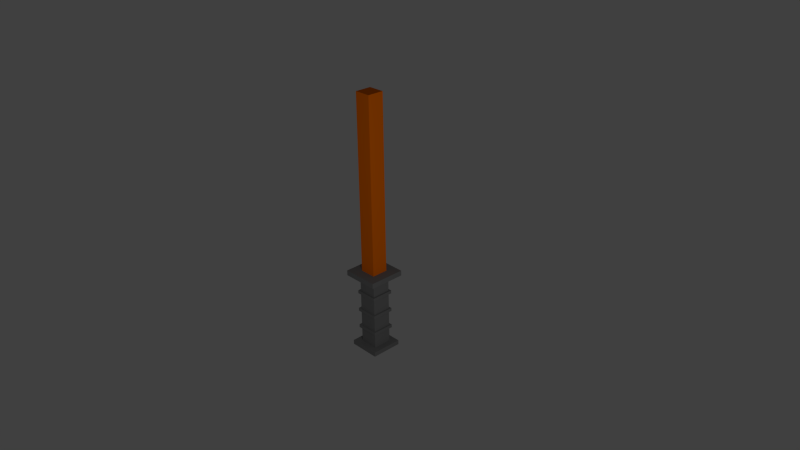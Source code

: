 # Source: orange_saber.blend  (saved by Blender 2.69.0; exported with 4.5.12 LTS)
import bpy
from mathutils import Matrix  # noqa: F401  (used for matrix-valued properties, if any)

bpy.ops.wm.read_factory_settings(use_empty=True)
scene = bpy.context.scene
scene.name = 'Scene'

# ---- collections
col_collection_1 = bpy.data.collections.new('Collection 1'); scene.collection.children.link(col_collection_1)

# ---- materials (node trees are filled in below, after node groups)
mat_material_001 = bpy.data.materials.new('Material.001')
mat_material_001.alpha_threshold = 0.0
mat_material_001.use_transparent_shadow = False
mat_material_001.diffuse_color = (0.2122, 0.2122, 0.2122, 1.0)
mat_material_001.specular_color = (0.2122, 0.2122, 0.2122)
mat_material_001.roughness = 0.5
mat_material_001.line_color = (0.0, 0.0, 0.0, 1.0)
mat_material_006 = bpy.data.materials.new('Material.006')
mat_material_006.alpha_threshold = 0.0
mat_material_006.use_transparent_shadow = False
mat_material_006.diffuse_color = (1.0, 0.1845, 0.0, 1.0)
mat_material_006.specular_color = (1.0, 0.1845, 0.0)
mat_material_006.roughness = 0.5
mat_material_006.line_color = (0.0, 0.0, 0.0, 1.0)

# ---- material node trees

# ---- world
world_world = bpy.data.worlds.new('World'); scene.world = world_world
world_world.color = (0.05088, 0.05088, 0.05088)
world_world.use_sun_shadow = False
world_world.sun_shadow_jitter_overblur = 0.0
world_world.cycles.sampling_method = 'MANUAL'
world_world.cycles.sample_map_resolution = 256

# ---- cameras
cam_camera = bpy.data.cameras.new('Camera')
cam_camera.clip_end = 100.0
cam_camera.lens = 35.0
cam_camera.sensor_width = 32.0
cam_camera.sensor_height = 18.0
cam_camera.ortho_scale = 7.314
cam_camera.dof.focus_distance = 0.0
cam_camera.dof.aperture_fstop = 128.0

# ---- lights
light_lamp = bpy.data.lights.new('Lamp', 'POINT')
light_lamp.transmission_factor = 0.0
light_lamp.cutoff_distance = 30.0
light_lamp.energy = 100.0
light_lamp.shadow_buffer_clip_start = 1.001
light_lamp.shadow_soft_size = 0.1
light_lamp.shadow_maximum_resolution = 0.006
light_lamp.use_absolute_resolution = True
light_lamp.cycles.use_multiple_importance_sampling = False

# ---- meshes
me_cube = bpy.data.meshes.new('Cube')
me_cube.from_pydata([(1.0, 1.0, -1.0), (1.0, -1.0, -1.0), (-1.0, -1.0, -1.0), (-1.0, 1.0, -1.0), (1.0, 1.0, 7.409), (1.0, -1.0, 7.409), (-1.0, -1.0, 7.409), (-1.0, 1.0, 7.409)], [], [(0, 1, 2, 3), (4, 7, 6, 5), (0, 4, 5, 1), (1, 5, 6, 2), (2, 6, 7, 3), (4, 0, 3, 7)])
me_cube.materials.append(mat_material_001)
me_cube.use_remesh_preserve_volume = False
me_cube.use_remesh_preserve_attributes = False
me_cube.use_mirror_vertex_groups = False
me_cube.update()
me_cube_001 = bpy.data.meshes.new('Cube.001')
me_cube_001.from_pydata([(1.0, 1.0, -1.0), (1.0, -1.0, -1.0), (-1.0, -1.0, -1.0), (-1.0, 1.0, -1.0), (1.0, 1.0, -0.2578), (1.0, -1.0, -0.2578), (-1.0, -1.0, -0.2578), (-1.0, 1.0, -0.2578)], [], [(0, 1, 2, 3), (4, 7, 6, 5), (0, 4, 5, 1), (1, 5, 6, 2), (2, 6, 7, 3), (4, 0, 3, 7)])
me_cube_001.materials.append(mat_material_001)
me_cube_001.use_remesh_preserve_volume = False
me_cube_001.use_remesh_preserve_attributes = False
me_cube_001.use_mirror_vertex_groups = False
me_cube_001.update()
me_cube_002 = bpy.data.meshes.new('Cube.002')
me_cube_002.from_pydata([(1.0, 1.0, -1.0), (1.0, -1.0, -1.0), (-1.0, -1.0, -1.0), (-1.0, 1.0, -1.0), (1.0, 1.0, -0.2578), (1.0, -1.0, -0.2578), (-1.0, -1.0, -0.2578), (-1.0, 1.0, -0.2578)], [], [(0, 1, 2, 3), (4, 7, 6, 5), (0, 4, 5, 1), (1, 5, 6, 2), (2, 6, 7, 3), (4, 0, 3, 7)])
me_cube_002.materials.append(mat_material_001)
me_cube_002.use_remesh_preserve_volume = False
me_cube_002.use_remesh_preserve_attributes = False
me_cube_002.use_mirror_vertex_groups = False
me_cube_002.update()
me_cube_003 = bpy.data.meshes.new('Cube.003')
me_cube_003.from_pydata([(1.0, 1.0, -1.0), (1.0, -1.0, -1.0), (-1.0, -1.0, -1.0), (-1.0, 1.0, -1.0), (1.0, 1.0, -0.2578), (1.0, -1.0, -0.2578), (-1.0, -1.0, -0.2578), (-1.0, 1.0, -0.2578)], [], [(0, 1, 2, 3), (4, 7, 6, 5), (0, 4, 5, 1), (1, 5, 6, 2), (2, 6, 7, 3), (4, 0, 3, 7)])
me_cube_003.materials.append(mat_material_001)
me_cube_003.use_remesh_preserve_volume = False
me_cube_003.use_remesh_preserve_attributes = False
me_cube_003.use_mirror_vertex_groups = False
me_cube_003.update()
me_cube_004 = bpy.data.meshes.new('Cube.004')
me_cube_004.from_pydata([(1.0, 1.0, -1.0), (1.0, -1.0, -1.0), (-1.0, -1.0, -1.0), (-1.0, 1.0, -1.0), (1.0, 1.0, -0.2578), (1.0, -1.0, -0.2578), (-1.0, -1.0, -0.2578), (-1.0, 1.0, -0.2578)], [], [(0, 1, 2, 3), (4, 7, 6, 5), (0, 4, 5, 1), (1, 5, 6, 2), (2, 6, 7, 3), (4, 0, 3, 7)])
me_cube_004.materials.append(mat_material_001)
me_cube_004.use_remesh_preserve_volume = False
me_cube_004.use_remesh_preserve_attributes = False
me_cube_004.use_mirror_vertex_groups = False
me_cube_004.update()
me_cube_005 = bpy.data.meshes.new('Cube.005')
me_cube_005.from_pydata([(1.0, 1.0, -1.0), (1.0, -1.0, -1.0), (-1.0, -1.0, -1.0), (-1.0, 1.0, -1.0), (1.0, 1.0, -0.2578), (1.0, -1.0, -0.2578), (-1.0, -1.0, -0.2578), (-1.0, 1.0, -0.2578)], [], [(0, 1, 2, 3), (4, 7, 6, 5), (0, 4, 5, 1), (1, 5, 6, 2), (2, 6, 7, 3), (4, 0, 3, 7)])
me_cube_005.materials.append(mat_material_001)
me_cube_005.use_remesh_preserve_volume = False
me_cube_005.use_remesh_preserve_attributes = False
me_cube_005.use_mirror_vertex_groups = False
me_cube_005.update()
me_cube_006 = bpy.data.meshes.new('Cube.006')
me_cube_006.from_pydata([(1.0, 1.0, -1.0), (1.0, -1.0, -1.0), (-1.0, -1.0, -1.0), (-1.0, 1.0, -1.0), (1.0, 1.0, 20.96), (1.0, -1.0, 20.96), (-1.0, -1.0, 20.96), (-1.0, 1.0, 20.96)], [], [(0, 1, 2, 3), (4, 7, 6, 5), (0, 4, 5, 1), (1, 5, 6, 2), (2, 6, 7, 3), (4, 0, 3, 7)])
me_cube_006.materials.append(mat_material_006)
me_cube_006.use_remesh_preserve_volume = False
me_cube_006.use_remesh_preserve_attributes = False
me_cube_006.use_mirror_vertex_groups = False
me_cube_006.update()

# ---- objects
ob_cube = bpy.data.objects.new('Cube', me_cube)
ob_lamp = bpy.data.objects.new('Lamp', light_lamp)
ob_camera = bpy.data.objects.new('Camera', cam_camera)
ob_cube_001 = bpy.data.objects.new('Cube.001', me_cube_001)
ob_cube_002 = bpy.data.objects.new('Cube.002', me_cube_002)
ob_cube_003 = bpy.data.objects.new('Cube.003', me_cube_003)
ob_cube_004 = bpy.data.objects.new('Cube.004', me_cube_004)
ob_cube_005 = bpy.data.objects.new('Cube.005', me_cube_005)
ob_cube_006 = bpy.data.objects.new('Cube.006', me_cube_006)

# ---- transforms, parenting, visibility, modifiers, constraints
ob_cube.location = (0.0, 0.0, 0.0)
ob_cube.scale = (0.1285, 0.1285, 0.1285)
ob_cube.lock_rotations_4d = False
ob_cube.empty_display_type = 'ARROWS'
ob_cube.lineart.crease_threshold = 0.0
ob_lamp.location = (4.076, -2.432, 2.775)
ob_lamp.rotation_euler = (0.6503, 0.05522, 1.866)
ob_lamp.lock_rotations_4d = False
ob_lamp.empty_display_type = 'ARROWS'
ob_lamp.color = (0.0, 0.0, 0.0, 0.0)
ob_lamp.lineart.crease_threshold = 0.0
ob_camera.location = (7.481, -6.508, 6.586)
ob_camera.rotation_euler = (1.109, 0.01082, 0.8149)
ob_camera.lock_rotations_4d = False
ob_camera.empty_display_type = 'ARROWS'
ob_camera.color = (0.0, 0.0, 0.0, 0.0)
ob_camera.display_type = 'WIRE'
ob_camera.lineart.crease_threshold = 0.0
ob_cube_001.location = (0.0, 0.0, 1.023)
ob_cube_001.scale = (0.2483, 0.2483, 0.09556)
ob_cube_001.lock_rotations_4d = False
ob_cube_001.empty_display_type = 'ARROWS'
ob_cube_001.lineart.crease_threshold = 0.0
ob_cube_002.location = (0.0, 0.0, -0.05951)
ob_cube_002.scale = (0.2136, 0.2136, 0.08219)
ob_cube_002.lock_rotations_4d = False
ob_cube_002.empty_display_type = 'ARROWS'
ob_cube_002.lineart.crease_threshold = 0.0
ob_cube_003.location = (0.0, 0.0, 0.1874)
ob_cube_003.scale = (0.1528, 0.1528, 0.0588)
ob_cube_003.lock_rotations_4d = False
ob_cube_003.empty_display_type = 'ARROWS'
ob_cube_003.lineart.crease_threshold = 0.0
ob_cube_004.location = (0.0, 0.0, 0.4452)
ob_cube_004.scale = (0.1528, 0.1528, 0.0588)
ob_cube_004.lock_rotations_4d = False
ob_cube_004.empty_display_type = 'ARROWS'
ob_cube_004.lineart.crease_threshold = 0.0
ob_cube_005.location = (0.0, 0.0, 0.7153)
ob_cube_005.scale = (0.1528, 0.1528, 0.0588)
ob_cube_005.lock_rotations_4d = False
ob_cube_005.empty_display_type = 'ARROWS'
ob_cube_005.lineart.crease_threshold = 0.0
ob_cube_006.location = (0.0, 0.0, 1.07)
ob_cube_006.scale = (0.112, 0.112, 0.112)
ob_cube_006.lock_rotations_4d = False
ob_cube_006.empty_display_type = 'ARROWS'
ob_cube_006.lineart.crease_threshold = 0.0

# ---- collection membership
col_collection_1.objects.link(ob_cube)
col_collection_1.objects.link(ob_lamp)
col_collection_1.objects.link(ob_camera)
col_collection_1.objects.link(ob_cube_001)
col_collection_1.objects.link(ob_cube_002)
col_collection_1.objects.link(ob_cube_003)
col_collection_1.objects.link(ob_cube_004)
col_collection_1.objects.link(ob_cube_005)
col_collection_1.objects.link(ob_cube_006)

# ---- scene / render settings (as saved in the file)
scene.camera = ob_camera
scene.frame_start = 1; scene.frame_end = 250; scene.frame_set(1)
scene.render.engine = 'BLENDER_EEVEE_NEXT'
scene.render.image_settings.compression = 90
scene.render.resolution_percentage = 50
scene.render.dither_intensity = 0.0
scene.cycles.use_denoising = False
scene.cycles.samples = 10
scene.cycles.sampling_pattern = 'TABULATED_SOBOL'
scene.cycles.light_sampling_threshold = 0.0
scene.cycles.use_adaptive_sampling = False
scene.cycles.use_light_tree = False
scene.cycles.blur_glossy = 0.0
scene.cycles.volume_bounces = 1
scene.cycles.pixel_filter_type = 'GAUSSIAN'
scene.cycles.sample_clamp_indirect = 0.0
scene.view_settings.view_transform = 'Standard'
bpy.context.view_layer.update()
